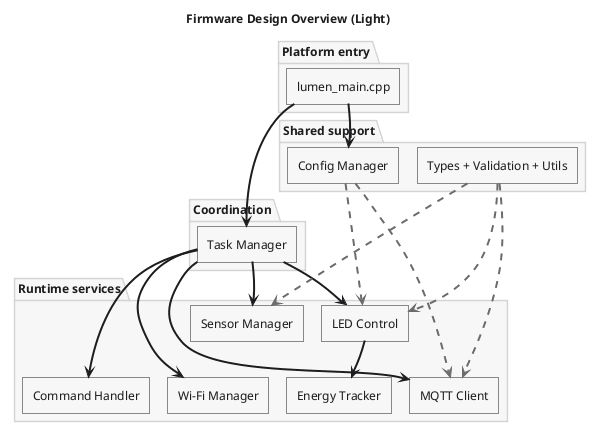

The diagram above was rendered by PlantUML. Its source (embedded in the PNG):
@startuml
!pragma layout smetana
title Firmware Design Overview (Light)

top to bottom direction

<style>
root {
  BackGroundColor #FFFFFF
  FontName "Segoe UI"
  FontColor #1D1D1F
  FontSize 12
  Shadowing 0
}
package {
  BackGroundColor #F7F7F7
  LineColor #D4D4D4
  FontColor #1D1D1F
  RoundCorner 0
}
rectangle {
  BackGroundColor #F0F0F0
  LineColor #1D1D1F
  FontColor #1D1D1F
  RoundCorner 0
}
arrow {
  LineColor #1D1D1F
  FontColor #6B6B6B
  FontSize 11
}
</style>

package "Platform entry" {
  rectangle "lumen_main.cpp" as Main
}

package "Shared support" {
  rectangle "Config Manager" as Config
  rectangle "Types + Validation + Utils" as Shared
  Config -[hidden]right-> Shared
}

package "Coordination" {
  rectangle "Task Manager" as Tasks
}

package "Runtime services" {
  rectangle "Sensor Manager" as Sensors
  rectangle "LED Control" as Led
  rectangle "Energy Tracker" as Energy
  rectangle "Wi-Fi Manager" as Wifi
  rectangle "MQTT Client" as Mqtt
  rectangle "Command Handler" as Cmd

  Sensors -[hidden]right-> Led
  Led -[hidden]right-> Energy
  Energy -[hidden]right-> Wifi
  Wifi -[hidden]right-> Mqtt
  Mqtt -[hidden]right-> Cmd
}

Main -[hidden]down-> Config
Config -[hidden]down-> Tasks
Tasks -[hidden]down-> Sensors

Main -[#1D1D1F,thickness=2]-> Config
Main -[#1D1D1F,thickness=2]-> Tasks

Tasks -[#1D1D1F,thickness=2]-> Sensors
Tasks -[#1D1D1F,thickness=2]-> Led
Tasks -[#1D1D1F,thickness=2]-> Mqtt
Tasks -[#1D1D1F,thickness=2]-> Wifi
Tasks -[#1D1D1F,thickness=2]-> Cmd

Led -[#1D1D1F,thickness=2]-> Energy

Shared -[#6B6B6B,dashed,thickness=2]-> Sensors
Shared -[#6B6B6B,dashed,thickness=2]-> Led
Shared -[#6B6B6B,dashed,thickness=2]-> Mqtt
Config -[#6B6B6B,dashed,thickness=2]-> Led
Config -[#6B6B6B,dashed,thickness=2]-> Mqtt
@enduml